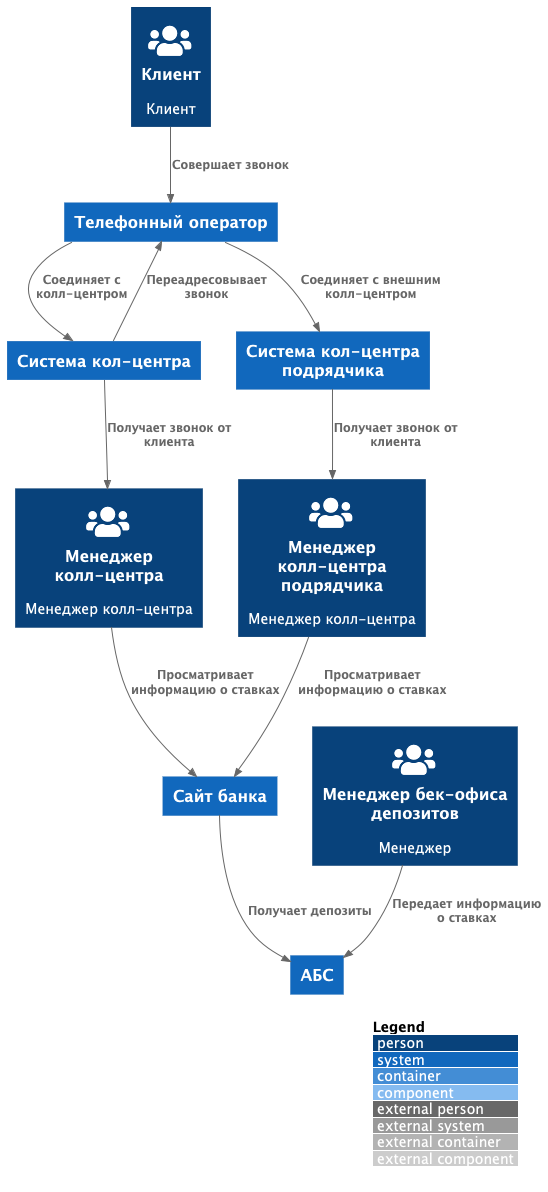

The diagram above was rendered by PlantUML. Its source (embedded in the PNG):
@startuml
!include utils/C4_Context.puml
!include utils/C4_Container.puml
!include utils/C4_Component.puml

!define DEVICONS https://raw.githubusercontent.com/tupadr3/plantuml-icon-font-sprites/master/devicons
!define FONTAWESOME https://raw.githubusercontent.com/tupadr3/plantuml-icon-font-sprites/master/font-awesome-5
!include DEVICONS/angular.puml
!include DEVICONS/java.puml
!include DEVICONS/msql_server.puml
!include FONTAWESOME/users.puml

LAYOUT_WITH_LEGEND()

Person(client, "Клиент", "Клиент", $sprite="users")

Person(callCenterManager, "Менеджер колл-центра", "Менеджер колл-центра", $sprite="users")
Person(externalCallCenterManager, "Менеджер колл-центра подрядчика", "Менеджер колл-центра", $sprite="users")
Person(depositManagerBackOffice, "Менеджер бек-офиса депозитов", "Менеджер", $sprite="users")

System(website, "Сайт банка")
System(callCenter, "Система кол-центра")
System(externalCallCenter, "Система кол-центра подрядчика")
System(abc, "АБС")
System(telecomOperator, "Телефонный оператор")

Rel(client, telecomOperator, "Совершает звонок")
Rel(telecomOperator, callCenter, "Соединяет с колл-центром")

Rel(callCenter, telecomOperator, "Переадресовывает звонок")
Rel(telecomOperator, externalCallCenter, "Соединяет с внешним колл-центром")

Rel(website, abc, "Получает депозиты")

Rel(callCenter, callCenterManager, "Получает звонок от клиента")
Rel(externalCallCenter, externalCallCenterManager, "Получает звонок от клиента")

Rel(depositManagerBackOffice, abc, "Передает информацию о ставках")

Rel(callCenterManager, website, "Просматривает информацию о ставках")
Rel(externalCallCenterManager, website, "Просматривает информацию о ставках")

@enduml